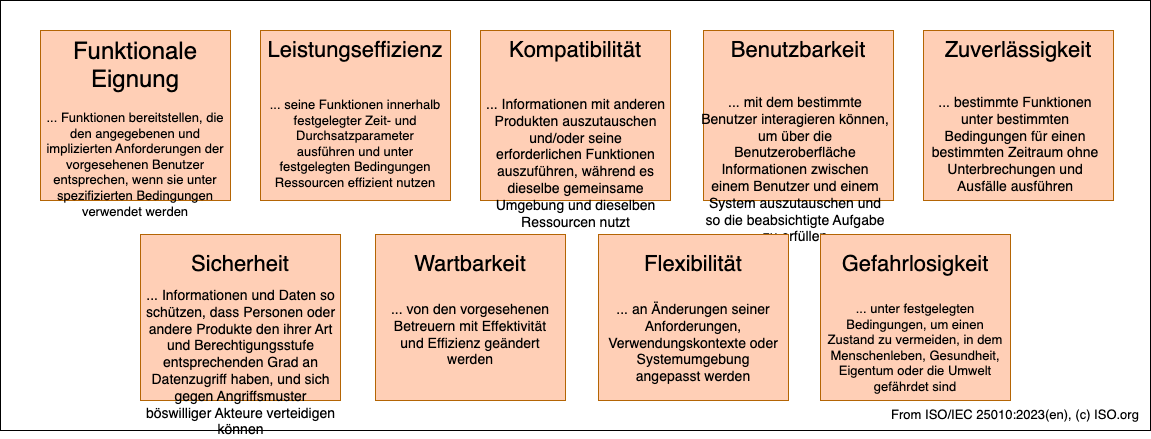

The diagram above was exported from draw.io. Its source (the exported page's mxGraphModel, read from the mxfile embedded in the PNG):
<mxGraphModel dx="1194" dy="765" grid="1" gridSize="10" guides="1" tooltips="1" connect="1" arrows="1" fold="1" page="0" pageScale="1" pageWidth="827" pageHeight="1169" math="0" shadow="0">
  <root>
    <mxCell id="0" />
    <mxCell id="1" parent="0" />
    <mxCell id="HYnF7RsUCxe-tNsNL6Oi-1" value="" style="rounded=0;whiteSpace=wrap;html=1;" parent="1" vertex="1">
      <mxGeometry y="10" width="1150" height="430" as="geometry" />
    </mxCell>
    <mxCell id="G1pVKxBApQSbIbHnOO1H-5" value="" style="rounded=0;whiteSpace=wrap;html=1;fontSize=14;fillColor=#FFCFB6;strokeColor=#b46504;" parent="1" vertex="1">
      <mxGeometry x="703" y="40" width="190" height="170" as="geometry" />
    </mxCell>
    <mxCell id="HYnF7RsUCxe-tNsNL6Oi-2" value="" style="rounded=0;whiteSpace=wrap;html=1;fontSize=14;fillColor=#FFCFB6;strokeColor=#b46504;" parent="1" vertex="1">
      <mxGeometry x="40" y="40" width="190" height="170" as="geometry" />
    </mxCell>
    <mxCell id="HYnF7RsUCxe-tNsNL6Oi-3" value="&lt;p style=&quot;margin: 0px; font-variant-numeric: normal; font-variant-east-asian: normal; font-variant-alternates: normal; font-size-adjust: none; font-kerning: auto; font-optical-sizing: auto; font-feature-settings: normal; font-variation-settings: normal; font-variant-position: normal; font-variant-emoji: normal; font-stretch: normal; line-height: normal;&quot; class=&quot;p1&quot;&gt;&lt;font style=&quot;font-size: 24px; color: rgb(0, 0, 0);&quot;&gt;Funktionale Eignung&lt;/font&gt;&lt;/p&gt;" style="text;html=1;strokeColor=none;fillColor=none;align=center;verticalAlign=top;whiteSpace=wrap;rounded=0;fontSize=22;" parent="1" vertex="1">
      <mxGeometry x="40" y="40" width="190" height="60" as="geometry" />
    </mxCell>
    <mxCell id="HYnF7RsUCxe-tNsNL6Oi-4" value="&lt;p&gt;&lt;font color=&quot;#000000&quot;&gt;... Funktionen bereitstellen, die den angegebenen und implizierten Anforderungen der vorgesehenen Benutzer entsprechen, wenn sie unter spezifizierten Bedingungen verwendet werden&lt;/font&gt;&lt;/p&gt;" style="text;html=1;strokeColor=none;fillColor=none;align=center;verticalAlign=top;whiteSpace=wrap;rounded=0;fontSize=13;" parent="1" vertex="1">
      <mxGeometry x="45" y="100" width="180" height="90" as="geometry" />
    </mxCell>
    <mxCell id="HYnF7RsUCxe-tNsNL6Oi-5" value="" style="rounded=0;whiteSpace=wrap;html=1;fontSize=14;fillColor=#FFCFB6;strokeColor=#b46504;" parent="1" vertex="1">
      <mxGeometry x="260" y="40" width="190" height="170" as="geometry" />
    </mxCell>
    <mxCell id="HYnF7RsUCxe-tNsNL6Oi-8" value="" style="rounded=0;whiteSpace=wrap;html=1;fontSize=14;fillColor=#FFCFB6;strokeColor=#b46504;" parent="1" vertex="1">
      <mxGeometry x="480" y="40" width="190" height="170" as="geometry" />
    </mxCell>
    <mxCell id="HYnF7RsUCxe-tNsNL6Oi-9" value="Kompatibilität" style="text;html=1;strokeColor=none;fillColor=none;align=center;verticalAlign=top;whiteSpace=wrap;rounded=0;fontSize=22;" parent="1" vertex="1">
      <mxGeometry x="480" y="40" width="190" height="60" as="geometry" />
    </mxCell>
    <mxCell id="HYnF7RsUCxe-tNsNL6Oi-15" value="&lt;font style=&quot;color: rgb(0, 0, 0);&quot;&gt;&lt;p class=&quot;p1&quot; style=&quot;margin: 0px; font-variant-numeric: normal; font-variant-east-asian: normal; font-variant-alternates: normal; font-size-adjust: none; font-kerning: auto; font-optical-sizing: auto; font-feature-settings: normal; font-variation-settings: normal; font-variant-position: normal; font-variant-emoji: normal; font-stretch: normal; line-height: normal; text-align: start;&quot;&gt;&lt;span style=&quot;color: rgb(0, 0, 0); text-align: center;&quot;&gt;Leistungseffizienz&lt;/span&gt;&lt;/p&gt;&lt;/font&gt;" style="text;html=1;strokeColor=none;fillColor=none;align=center;verticalAlign=top;whiteSpace=wrap;rounded=0;fontSize=22;" parent="1" vertex="1">
      <mxGeometry x="260" y="40" width="190" height="60" as="geometry" />
    </mxCell>
    <mxCell id="G1pVKxBApQSbIbHnOO1H-1" value="... seine Funktionen innerhalb festgelegter Zeit- und Durchsatzparameter ausführen und unter festgelegten Bedingungen Ressourcen effizient nutzen" style="text;html=1;strokeColor=none;fillColor=none;align=center;verticalAlign=top;whiteSpace=wrap;rounded=0;fontSize=13;" parent="1" vertex="1">
      <mxGeometry x="265" y="100" width="180" height="90" as="geometry" />
    </mxCell>
    <mxCell id="G1pVKxBApQSbIbHnOO1H-2" value="&lt;span style=&quot;color: rgb(0, 0, 0); font-size: 14px;&quot;&gt;... Informationen mit anderen Produkten auszutauschen und/oder seine erforderlichen Funktionen auszuführen, während es dieselbe gemeinsame Umgebung und dieselben Ressourcen nutzt&lt;/span&gt;" style="text;html=1;strokeColor=none;fillColor=none;align=center;verticalAlign=top;whiteSpace=wrap;rounded=0;fontSize=13;" parent="1" vertex="1">
      <mxGeometry x="484" y="99" width="183" height="90" as="geometry" />
    </mxCell>
    <mxCell id="G1pVKxBApQSbIbHnOO1H-3" value="&lt;span style=&quot;color: rgb(0, 0, 0); font-size: 14px;&quot;&gt;... mit dem bestimmte Benutzer interagieren können, um über die Benutzeroberfläche Informationen zwischen einem Benutzer und einem System auszutauschen und so die beabsichtigte Aufgabe zu erfüllen&lt;/span&gt;" style="text;html=1;strokeColor=none;fillColor=none;align=center;verticalAlign=top;whiteSpace=wrap;rounded=0;fontSize=13;" parent="1" vertex="1">
      <mxGeometry x="700" y="97" width="190" height="90" as="geometry" />
    </mxCell>
    <mxCell id="G1pVKxBApQSbIbHnOO1H-4" value="Benutzbarkeit" style="text;html=1;strokeColor=none;fillColor=none;align=center;verticalAlign=top;whiteSpace=wrap;rounded=0;fontSize=22;" parent="1" vertex="1">
      <mxGeometry x="703" y="40" width="190" height="60" as="geometry" />
    </mxCell>
    <mxCell id="G1pVKxBApQSbIbHnOO1H-6" value="" style="rounded=0;whiteSpace=wrap;html=1;fontSize=14;fillColor=#FFCFB6;strokeColor=#b46504;" parent="1" vertex="1">
      <mxGeometry x="923" y="40" width="190" height="170" as="geometry" />
    </mxCell>
    <mxCell id="G1pVKxBApQSbIbHnOO1H-7" value="&lt;span style=&quot;color: rgb(0, 0, 0); font-size: 14px;&quot;&gt;... bestimmte Funktionen unter bestimmten Bedingungen für einen bestimmten Zeitraum ohne Unterbrechungen und Ausfälle ausführen&lt;/span&gt;" style="text;html=1;strokeColor=none;fillColor=none;align=center;verticalAlign=top;whiteSpace=wrap;rounded=0;fontSize=13;" parent="1" vertex="1">
      <mxGeometry x="920" y="97" width="190" height="90" as="geometry" />
    </mxCell>
    <mxCell id="G1pVKxBApQSbIbHnOO1H-8" value="Zuverlässigkeit" style="text;html=1;strokeColor=none;fillColor=none;align=center;verticalAlign=top;whiteSpace=wrap;rounded=0;fontSize=22;" parent="1" vertex="1">
      <mxGeometry x="923" y="40" width="190" height="60" as="geometry" />
    </mxCell>
    <mxCell id="G1pVKxBApQSbIbHnOO1H-10" value="" style="rounded=0;whiteSpace=wrap;html=1;fontSize=14;fillColor=#FFCFB6;strokeColor=#b46504;" parent="1" vertex="1">
      <mxGeometry x="140" y="244" width="200" height="166" as="geometry" />
    </mxCell>
    <mxCell id="G1pVKxBApQSbIbHnOO1H-11" value="Sicherheit" style="text;html=1;strokeColor=none;fillColor=none;align=center;verticalAlign=middle;whiteSpace=wrap;rounded=0;fontSize=22;" parent="1" vertex="1">
      <mxGeometry x="140" y="244" width="200" height="60" as="geometry" />
    </mxCell>
    <mxCell id="G1pVKxBApQSbIbHnOO1H-12" value="&lt;span style=&quot;color: rgb(0, 0, 0); font-size: 14px;&quot;&gt;... Informationen und Daten so schützen, dass Personen oder andere Produkte den ihrer Art und Berechtigungsstufe entsprechenden Grad an Datenzugriff haben, und sich gegen Angriffsmuster böswilliger Akteure verteidigen können&lt;/span&gt;" style="text;html=1;strokeColor=none;fillColor=none;align=center;verticalAlign=top;whiteSpace=wrap;rounded=0;fontSize=13;" parent="1" vertex="1">
      <mxGeometry x="142.5" y="290" width="195" height="90" as="geometry" />
    </mxCell>
    <mxCell id="G1pVKxBApQSbIbHnOO1H-13" value="" style="rounded=0;whiteSpace=wrap;html=1;fontSize=14;fillColor=#FFCFB6;strokeColor=#b46504;" parent="1" vertex="1">
      <mxGeometry x="375" y="244" width="190" height="166" as="geometry" />
    </mxCell>
    <mxCell id="G1pVKxBApQSbIbHnOO1H-14" value="Wartbarkeit" style="text;html=1;strokeColor=none;fillColor=none;align=center;verticalAlign=middle;whiteSpace=wrap;rounded=0;fontSize=22;" parent="1" vertex="1">
      <mxGeometry x="375" y="244" width="190" height="60" as="geometry" />
    </mxCell>
    <mxCell id="G1pVKxBApQSbIbHnOO1H-15" value="&lt;span style=&quot;color: rgb(0, 0, 0); font-size: 14px;&quot;&gt;... von den vorgesehenen Betreuern mit Effektivität und Effizienz geändert werden&lt;/span&gt;" style="text;html=1;strokeColor=none;fillColor=none;align=center;verticalAlign=top;whiteSpace=wrap;rounded=0;fontSize=13;" parent="1" vertex="1">
      <mxGeometry x="380" y="304" width="180" height="90" as="geometry" />
    </mxCell>
    <mxCell id="G1pVKxBApQSbIbHnOO1H-16" value="" style="rounded=0;whiteSpace=wrap;html=1;fontSize=14;fillColor=#FFCFB6;strokeColor=#b46504;" parent="1" vertex="1">
      <mxGeometry x="598" y="244" width="190" height="166" as="geometry" />
    </mxCell>
    <mxCell id="G1pVKxBApQSbIbHnOO1H-17" value="Flexibilität" style="text;html=1;strokeColor=none;fillColor=none;align=center;verticalAlign=middle;whiteSpace=wrap;rounded=0;fontSize=22;" parent="1" vertex="1">
      <mxGeometry x="598" y="244" width="190" height="60" as="geometry" />
    </mxCell>
    <mxCell id="G1pVKxBApQSbIbHnOO1H-18" value="&lt;span style=&quot;color: rgb(0, 0, 0); font-size: 14px;&quot;&gt;... an Änderungen seiner Anforderungen, Verwendungskontexte oder Systemumgebung angepasst werden&lt;/span&gt;" style="text;html=1;strokeColor=none;fillColor=none;align=center;verticalAlign=top;whiteSpace=wrap;rounded=0;fontSize=13;" parent="1" vertex="1">
      <mxGeometry x="603" y="304" width="180" height="90" as="geometry" />
    </mxCell>
    <mxCell id="G1pVKxBApQSbIbHnOO1H-19" value="" style="rounded=0;whiteSpace=wrap;html=1;fontSize=14;fillColor=#FFCFB6;strokeColor=#b46504;" parent="1" vertex="1">
      <mxGeometry x="820" y="244" width="190" height="166" as="geometry" />
    </mxCell>
    <mxCell id="G1pVKxBApQSbIbHnOO1H-20" value="Gefahrlosigkeit" style="text;html=1;strokeColor=none;fillColor=none;align=center;verticalAlign=middle;whiteSpace=wrap;rounded=0;fontSize=22;" parent="1" vertex="1">
      <mxGeometry x="820" y="244" width="190" height="60" as="geometry" />
    </mxCell>
    <mxCell id="G1pVKxBApQSbIbHnOO1H-21" value="... unter festgelegten Bedingungen, um einen Zustand zu vermeiden, in dem Menschenleben, Gesundheit, Eigentum oder die Umwelt gefährdet sind" style="text;html=1;strokeColor=none;fillColor=none;align=center;verticalAlign=top;whiteSpace=wrap;rounded=0;fontSize=13;" parent="1" vertex="1">
      <mxGeometry x="825" y="304" width="180" height="90" as="geometry" />
    </mxCell>
    <mxCell id="G1pVKxBApQSbIbHnOO1H-27" value="From ISO/IEC 25010:2023(en), (c) ISO.org" style="text;html=1;strokeColor=none;fillColor=none;align=center;verticalAlign=top;whiteSpace=wrap;rounded=0;fontSize=13;" parent="1" vertex="1">
      <mxGeometry x="885" y="410" width="260" height="30" as="geometry" />
    </mxCell>
  </root>
</mxGraphModel>